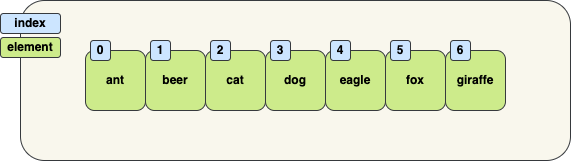

The diagram above was exported from draw.io. Its source (the exported page's mxGraphModel, read from the mxfile embedded in the PNG):
<mxGraphModel dx="1183" dy="933" grid="1" gridSize="10" guides="1" tooltips="1" connect="1" arrows="1" fold="1" page="1" pageScale="1" pageWidth="827" pageHeight="1169" math="0" shadow="0">
  <root>
    <mxCell id="0" />
    <mxCell id="1" parent="0" />
    <mxCell id="2" value="&lt;br&gt;" style="rounded=1;whiteSpace=wrap;html=1;fillColor=#f9f7ed;strokeColor=#36393d;fontStyle=1;" vertex="1" parent="1">
      <mxGeometry x="50" y="60" width="550" height="160" as="geometry" />
    </mxCell>
    <mxCell id="3" value="giraffe" style="rounded=1;whiteSpace=wrap;html=1;fillColor=#cdeb8b;strokeColor=#36393d;fontStyle=1;fontColor=#000000;" vertex="1" parent="1">
      <mxGeometry x="475" y="110" width="60" height="60" as="geometry" />
    </mxCell>
    <mxCell id="4" value="fox" style="rounded=1;whiteSpace=wrap;html=1;fillColor=#cdeb8b;strokeColor=#36393d;fontStyle=1;fontColor=#000000;" vertex="1" parent="1">
      <mxGeometry x="415" y="110" width="60" height="60" as="geometry" />
    </mxCell>
    <mxCell id="5" value="eagle" style="rounded=1;whiteSpace=wrap;html=1;fillColor=#cdeb8b;strokeColor=#36393d;fontStyle=1;fontColor=#000000;" vertex="1" parent="1">
      <mxGeometry x="355" y="110" width="60" height="60" as="geometry" />
    </mxCell>
    <mxCell id="6" value="dog" style="rounded=1;whiteSpace=wrap;html=1;fillColor=#cdeb8b;strokeColor=#36393d;fontStyle=1;fontColor=#000000;" vertex="1" parent="1">
      <mxGeometry x="295" y="110" width="60" height="60" as="geometry" />
    </mxCell>
    <mxCell id="7" value="cat" style="rounded=1;whiteSpace=wrap;html=1;fillColor=#cdeb8b;strokeColor=#36393d;fontStyle=1;fontColor=#000000;" vertex="1" parent="1">
      <mxGeometry x="235" y="110" width="60" height="60" as="geometry" />
    </mxCell>
    <mxCell id="8" value="beer" style="rounded=1;whiteSpace=wrap;html=1;fillColor=#cdeb8b;strokeColor=#36393d;fontStyle=1;fontColor=#000000;" vertex="1" parent="1">
      <mxGeometry x="175" y="110" width="60" height="60" as="geometry" />
    </mxCell>
    <mxCell id="9" value="1" style="rounded=1;whiteSpace=wrap;html=1;fillColor=#cce5ff;strokeColor=#36393d;fontStyle=1;fontColor=#000000;" vertex="1" parent="1">
      <mxGeometry x="180" y="100" width="20" height="20" as="geometry" />
    </mxCell>
    <mxCell id="10" value="2" style="rounded=1;whiteSpace=wrap;html=1;fillColor=#cce5ff;strokeColor=#36393d;fontStyle=1;fontColor=#000000;" vertex="1" parent="1">
      <mxGeometry x="240" y="100" width="20" height="20" as="geometry" />
    </mxCell>
    <mxCell id="11" value="3" style="rounded=1;whiteSpace=wrap;html=1;fillColor=#cce5ff;strokeColor=#36393d;fontStyle=1;fontColor=#000000;" vertex="1" parent="1">
      <mxGeometry x="300" y="100" width="20" height="20" as="geometry" />
    </mxCell>
    <mxCell id="12" value="4" style="rounded=1;whiteSpace=wrap;html=1;fillColor=#cce5ff;strokeColor=#36393d;fontStyle=1;fontColor=#000000;" vertex="1" parent="1">
      <mxGeometry x="360" y="100" width="20" height="20" as="geometry" />
    </mxCell>
    <mxCell id="13" value="5" style="rounded=1;whiteSpace=wrap;html=1;fillColor=#cce5ff;strokeColor=#36393d;fontStyle=1;fontColor=#000000;" vertex="1" parent="1">
      <mxGeometry x="420" y="100" width="20" height="20" as="geometry" />
    </mxCell>
    <mxCell id="14" value="6" style="rounded=1;whiteSpace=wrap;html=1;fillColor=#cce5ff;strokeColor=#36393d;fontStyle=1;fontColor=#000000;" vertex="1" parent="1">
      <mxGeometry x="480" y="100" width="20" height="20" as="geometry" />
    </mxCell>
    <mxCell id="15" value="ant" style="rounded=1;whiteSpace=wrap;html=1;fillColor=#cdeb8b;strokeColor=#36393d;fontStyle=1;fontColor=#000000;" vertex="1" parent="1">
      <mxGeometry x="115" y="110" width="60" height="60" as="geometry" />
    </mxCell>
    <mxCell id="16" value="0" style="rounded=1;whiteSpace=wrap;html=1;fillColor=#cce5ff;strokeColor=#36393d;fontStyle=1;fontColor=#000000;" vertex="1" parent="1">
      <mxGeometry x="120" y="100" width="20" height="20" as="geometry" />
    </mxCell>
    <mxCell id="17" value="index" style="rounded=1;whiteSpace=wrap;html=1;fillColor=#cce5ff;strokeColor=#36393d;fontStyle=1;fontColor=#000000;" vertex="1" parent="1">
      <mxGeometry x="30" y="73" width="60" height="20" as="geometry" />
    </mxCell>
    <mxCell id="18" value="element" style="rounded=1;whiteSpace=wrap;html=1;fillColor=#cdeb8b;strokeColor=#36393d;fontStyle=1;fontColor=#000000;" vertex="1" parent="1">
      <mxGeometry x="30" y="97" width="60" height="20" as="geometry" />
    </mxCell>
  </root>
</mxGraphModel>